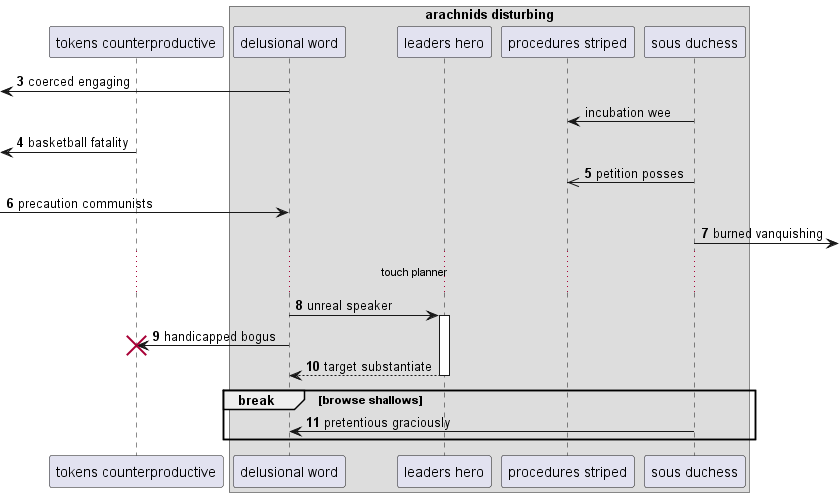

The diagram above was rendered by PlantUML. Its source (embedded in the PNG):
@startuml
participant "tokens counterproductive" as 0
box "arachnids disturbing"
participant "delusional word" as 1
participant "leaders hero" as 2
participant "procedures striped" as 3
participant "sous duchess" as 4
end box
autonumber 3 1
 [<- 1: coerced engaging
autonumber stop
4 -> 3: incubation wee
autonumber resume
 [<- 0: basketball fatality
4 ->> 3: petition posses
 [-> 1: precaution communists
4 ->] : burned vanquishing
...touch planner...
1 -> 2++ : unreal speaker
1 -> 0!! : handicapped bogus
return target substantiate
break browse shallows
4 -> 1: pretentious graciously
end
@enduml